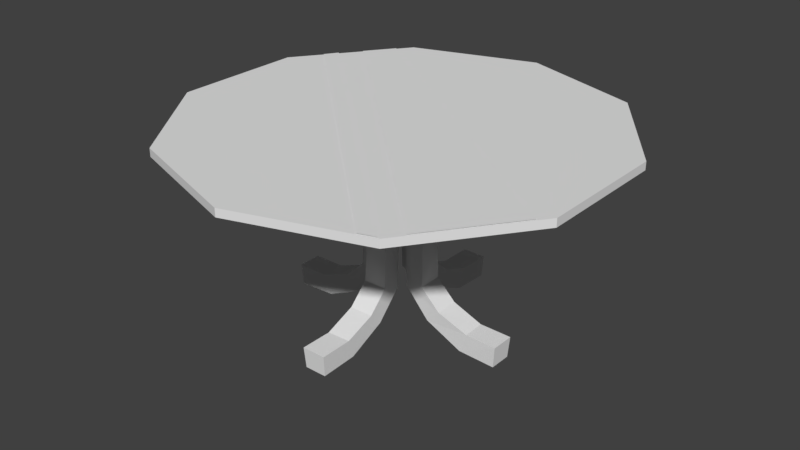 # Source: living_room_table.blend  (saved by Blender 2.78.0; exported with 4.5.12 LTS)
import bpy
from mathutils import Matrix  # noqa: F401  (used for matrix-valued properties, if any)

bpy.ops.wm.read_factory_settings(use_empty=True)
scene = bpy.context.scene
scene.name = 'Scene'

# ---- collections
col_collection_1 = bpy.data.collections.new('Collection 1'); scene.collection.children.link(col_collection_1)

# ---- materials (node trees are filled in below, after node groups)
mat_material_001 = bpy.data.materials.new('Material.001')
mat_material_001.alpha_threshold = 0.0
mat_material_001.use_transparent_shadow = False
mat_material_001.roughness = 0.5
mat_glass_table = bpy.data.materials.new('glass table')
mat_glass_table.alpha_threshold = 0.0
mat_glass_table.use_transparent_shadow = False
mat_glass_table.roughness = 0.5
mat_glass_table_shine = bpy.data.materials.new('glass table shine')
mat_glass_table_shine.alpha_threshold = 0.0
mat_glass_table_shine.use_transparent_shadow = False
mat_glass_table_shine.roughness = 0.5

# ---- material node trees

# ---- world
world_world = bpy.data.worlds.new('World'); scene.world = world_world
world_world.color = (0.05088, 0.05088, 0.05088)
world_world.use_sun_shadow = False
world_world.sun_shadow_jitter_overblur = 0.0
world_world.cycles.sampling_method = 'MANUAL'

# ---- meshes
me_circle_002 = bpy.data.meshes.new('Circle.002')
me_circle_002.from_pydata([(0.9042, -0.3683, 0.9166), (0.639, -0.7334, 0.9166), (-0.6375, 0.7359, 0.9166), (-0.7341, 0.6028, 0.9166), (-0.8059, 0.5092, 0.9166), (-0.8465, 0.4468, 0.9166), (0.5794, -0.8083, 0.9166), (0.5063, -0.8328, 0.9166)], [], [(0, 2, 3, 1), (4, 5, 7, 6)])
_uv = me_circle_002.uv_layers.new(name='UVMap')
_uv.uv.foreach_set('vector', [0.0, 0.0, 0.0, 0.0, 0.0, 0.0, 0.0, 0.0, 0.0, 0.0, 0.0, 0.0, 0.0, 0.0, 0.0, 0.0])
me_circle_002.materials.append(mat_material_001)
me_circle_002.materials.append(mat_glass_table)
me_circle_002.materials.append(mat_glass_table_shine)
me_circle_002.use_remesh_preserve_volume = False
me_circle_002.use_remesh_preserve_attributes = False
me_circle_002.use_mirror_vertex_groups = False
me_circle_002.update()
me_circle_001 = bpy.data.meshes.new('Circle.001')
me_circle_001.from_pydata([(0.0, 1.0, 0.8761), (-0.5878, 0.809, 0.8761), (-0.9511, 0.309, 0.8761), (-0.9511, -0.309, 0.8761), (-0.5878, -0.809, 0.8761), (8.742e-08, -1.0, 0.8761), (0.5878, -0.809, 0.8761), (0.9511, -0.309, 0.8761), (0.9511, 0.309, 0.8761), (0.5878, 0.809, 0.8761), (0.0, 1.0, 0.9132), (-0.5878, 0.809, 0.9132), (-0.9511, 0.309, 0.9132), (-0.9511, -0.309, 0.9132), (-0.5878, -0.809, 0.9132), (8.742e-08, -1.0, 0.9132), (0.5878, -0.809, 0.9132), (0.9511, -0.309, 0.9132), (0.9511, 0.309, 0.9132), (0.5878, 0.809, 0.9132), (-0.7341, 0.6028, 0.9166), (-0.8059, 0.5092, 0.9166)], [(20, 21)], [(4, 14, 13, 3), (1, 11, 10, 0), (8, 18, 17, 7), (5, 15, 14, 4), (2, 12, 11, 1), (9, 19, 18, 8), (6, 16, 15, 5), (3, 13, 12, 2), (0, 10, 19, 9), (7, 17, 16, 6), (1, 0, 9, 8, 7, 6, 5, 4, 3, 2), (11, 12, 13, 14, 15, 16, 17, 18, 19, 10)])
me_circle_001.polygons.foreach_set('material_index', [1, 1, 1, 1, 1, 1, 1, 1, 1, 1, 1, 1])
_uv = me_circle_001.uv_layers.new(name='UVMap')
_uv.uv.foreach_set('vector', [0.9766, 0.9177, 0.9766, 0.9177, 0.9766, 0.9177, 0.9766, 0.9177, 0.9766, 0.9177, 0.9766, 0.9177, 0.9766, 0.9177, 0.9766, 0.9177, 0.9766, 0.9177, 0.9766, 0.9177, 0.9766, 0.9177, 0.9766, 0.9177, 0.9766, 0.9177, 0.9766, 0.9177, 0.9766, 0.9177, 0.9766, 0.9177, 0.9766, 0.9177, 0.9766, 0.9177, 0.9766, 0.9177, 0.9766, 0.9177, 0.9766, 0.9177, 0.9766, 0.9177, 0.9766, 0.9177, 0.9766, 0.9177, 0.9766, 0.9177, 0.9766, 0.9177, 0.9766, 0.9177, 0.9766, 0.9177, 0.9766, 0.9177, 0.9766, 0.9177, 0.9766, 0.9177, 0.9766, 0.9177, 0.9766, 0.9177, 0.9766, 0.9177, 0.9766, 0.9177, 0.9766, 0.9177, 0.9766, 0.9177, 0.9766, 0.9177, 0.9766, 0.9177, 0.9766, 0.9177, 0.9766, 0.9177, 0.9766, 0.9177, 0.9766, 0.9177, 0.9766, 0.9177, 0.9766, 0.9177, 0.9766, 0.9177, 0.9766, 0.9177, 0.9766, 0.9177, 0.9766, 0.9177, 0.9766, 0.9177, 0.9766, 0.9177, 0.9766, 0.9177, 0.9766, 0.9177, 0.9766, 0.9177, 0.9766, 0.9177, 0.9766, 0.9177, 0.9766, 0.9177, 0.9766, 0.9177, 0.9766, 0.9177, 0.9766, 0.9177])
me_circle_001.materials.append(mat_material_001)
me_circle_001.materials.append(mat_glass_table)
me_circle_001.use_remesh_preserve_volume = False
me_circle_001.use_remesh_preserve_attributes = False
me_circle_001.use_mirror_vertex_groups = False
me_circle_001.update()
me_circle = bpy.data.meshes.new('Circle')
me_circle.from_pydata([(0.05535, 0.5968, 0.7916), (-0.0563, 0.5968, 0.7916), (-0.05221, 0.5937, 0.883), (0.05126, 0.5937, 0.883), (0.05535, 0.4065, 0.7663), (-0.04909, 0.4063, 0.7663), (-0.05221, 0.3681, 0.8476), (0.05126, 0.3681, 0.8476), (0.04636, 0.2398, 0.6293), (-0.0527, 0.2387, 0.6419), (-0.05221, 0.1666, 0.6969), (0.05126, 0.1666, 0.6969), (0.04635, 0.1613, 0.4472), (-0.0563, 0.1608, 0.4526), (-0.05221, 0.07063, 0.4836), (0.05126, 0.07063, 0.4836), (0.05535, 0.1655, 0.2339), (-0.0563, 0.1655, 0.2339), (-0.05221, 0.07846, 0.2011), (0.0487, 0.07896, 0.2061), (0.05535, 0.2565, 0.1441), (-0.0563, 0.2565, 0.1441), (-0.05221, 0.1939, 0.07908), (0.05126, 0.1939, 0.07908), (0.05243, 0.4026, 0.08953), (-0.0563, 0.398, 0.08953), (-0.05221, 0.3682, -0.003318), (0.05126, 0.3682, -0.003318), (0.05535, 0.5499, 0.0875), (-0.0563, 0.5499, 0.0875), (-0.05221, 0.542, -0.01044), (0.05126, 0.542, -0.01044), (-0.5968, 0.05535, 0.8187), (-0.5968, -0.0563, 0.8187), (-0.5937, -0.05221, 0.883), (-0.5937, 0.05126, 0.883), (-0.4065, 0.05535, 0.7663), (-0.4063, -0.04909, 0.7663), (-0.3681, -0.05221, 0.8476), (-0.3681, 0.05126, 0.8476), (-0.2398, 0.04636, 0.6293), (-0.2387, -0.0527, 0.6419), (-0.1666, -0.05221, 0.6969), (-0.1666, 0.05126, 0.6969), (-0.1613, 0.04635, 0.4472), (-0.1608, -0.0563, 0.4526), (-0.07063, -0.05221, 0.4836), (-0.07063, 0.05126, 0.4836), (-0.1655, 0.05535, 0.2339), (-0.1655, -0.0563, 0.2339), (-0.07846, -0.05221, 0.2011), (-0.07896, 0.0487, 0.2061), (-0.2565, 0.05535, 0.1441), (-0.2565, -0.0563, 0.1441), (-0.1939, -0.05221, 0.07908), (-0.1939, 0.05126, 0.07908), (-0.4026, 0.05243, 0.08953), (-0.398, -0.0563, 0.08953), (-0.3682, -0.05221, -0.003318), (-0.3682, 0.05126, -0.003318), (-0.5499, 0.05535, 0.0875), (-0.5499, -0.0563, 0.0875), (-0.542, -0.05221, -0.01044), (-0.542, 0.05126, -0.01044), (-0.05535, -0.5968, 0.7916), (0.0563, -0.5968, 0.7916), (0.05221, -0.5937, 0.883), (-0.05126, -0.5937, 0.883), (-0.05535, -0.4065, 0.7663), (0.04909, -0.4063, 0.7663), (0.05221, -0.3681, 0.8476), (-0.05126, -0.3681, 0.8476), (-0.04636, -0.2398, 0.6293), (0.0527, -0.2387, 0.6419), (0.05221, -0.1666, 0.6969), (-0.05126, -0.1666, 0.6969), (-0.04635, -0.1613, 0.4472), (0.0563, -0.1608, 0.4526), (0.05221, -0.07063, 0.4836), (-0.05126, -0.07063, 0.4836), (-0.05535, -0.1655, 0.2339), (0.0563, -0.1655, 0.2339), (0.05221, -0.07846, 0.2011), (-0.0487, -0.07896, 0.2061), (-0.05535, -0.2565, 0.1441), (0.0563, -0.2565, 0.1441), (0.05221, -0.1939, 0.07908), (-0.05126, -0.1939, 0.07908), (-0.05243, -0.4026, 0.08953), (0.0563, -0.398, 0.08953), (0.05221, -0.3682, -0.003318), (-0.05126, -0.3682, -0.003318), (-0.05535, -0.5499, 0.0875), (0.0563, -0.5499, 0.0875), (0.05221, -0.542, -0.01044), (-0.05126, -0.542, -0.01044), (0.5968, -0.05535, 0.8186), (0.5968, 0.0563, 0.8186), (0.5937, 0.05221, 0.883), (0.5937, -0.05126, 0.883), (0.4065, -0.05535, 0.7663), (0.4063, 0.04909, 0.7663), (0.3681, 0.05221, 0.8476), (0.3681, -0.05126, 0.8476), (0.2398, -0.04636, 0.6293), (0.2387, 0.0527, 0.6419), (0.1666, 0.05221, 0.6969), (0.1666, -0.05126, 0.6969), (0.1613, -0.04635, 0.4472), (0.1608, 0.0563, 0.4526), (0.07063, 0.05221, 0.4836), (0.07063, -0.05126, 0.4836), (0.1655, -0.05535, 0.2339), (0.1655, 0.0563, 0.2339), (0.07846, 0.05221, 0.2011), (0.07896, -0.0487, 0.2061), (0.2565, -0.05535, 0.1441), (0.2565, 0.0563, 0.1441), (0.1939, 0.05221, 0.07908), (0.1939, -0.05126, 0.07908), (0.4026, -0.05243, 0.08953), (0.398, 0.0563, 0.08953), (0.3682, 0.05221, -0.003318), (0.3682, -0.05126, -0.003318), (0.5499, -0.05535, 0.0875), (0.5499, 0.0563, 0.0875), (0.542, 0.05221, -0.01044), (0.542, -0.05126, -0.01044)], [], [(0, 1, 2, 3), (6, 10, 11, 7), (1, 5, 6, 2), (3, 7, 4, 0), (2, 6, 7, 3), (0, 4, 5, 1), (10, 14, 15, 11), (4, 8, 9, 5), (5, 9, 10, 6), (7, 11, 8, 4), (13, 17, 18, 14), (8, 12, 13, 9), (9, 13, 14, 10), (11, 15, 12, 8), (18, 22, 23, 19), (15, 19, 16, 12), (14, 18, 19, 15), (12, 16, 17, 13), (20, 24, 25, 21), (16, 20, 21, 17), (17, 21, 22, 18), (19, 23, 20, 16), (25, 29, 30, 26), (21, 25, 26, 22), (23, 27, 24, 20), (22, 26, 27, 23), (28, 31, 30, 29), (27, 31, 28, 24), (26, 30, 31, 27), (24, 28, 29, 25), (32, 33, 34, 35), (38, 42, 43, 39), (33, 37, 38, 34), (35, 39, 36, 32), (34, 38, 39, 35), (32, 36, 37, 33), (42, 46, 47, 43), (36, 40, 41, 37), (37, 41, 42, 38), (39, 43, 40, 36), (45, 49, 50, 46), (40, 44, 45, 41), (41, 45, 46, 42), (43, 47, 44, 40), (50, 54, 55, 51), (47, 51, 48, 44), (46, 50, 51, 47), (44, 48, 49, 45), (52, 56, 57, 53), (48, 52, 53, 49), (49, 53, 54, 50), (51, 55, 52, 48), (57, 61, 62, 58), (53, 57, 58, 54), (55, 59, 56, 52), (54, 58, 59, 55), (60, 63, 62, 61), (59, 63, 60, 56), (58, 62, 63, 59), (56, 60, 61, 57), (64, 65, 66, 67), (70, 74, 75, 71), (65, 69, 70, 66), (67, 71, 68, 64), (66, 70, 71, 67), (64, 68, 69, 65), (74, 78, 79, 75), (68, 72, 73, 69), (69, 73, 74, 70), (71, 75, 72, 68), (77, 81, 82, 78), (72, 76, 77, 73), (73, 77, 78, 74), (75, 79, 76, 72), (82, 86, 87, 83), (79, 83, 80, 76), (78, 82, 83, 79), (76, 80, 81, 77), (84, 88, 89, 85), (80, 84, 85, 81), (81, 85, 86, 82), (83, 87, 84, 80), (89, 93, 94, 90), (85, 89, 90, 86), (87, 91, 88, 84), (86, 90, 91, 87), (92, 95, 94, 93), (91, 95, 92, 88), (90, 94, 95, 91), (88, 92, 93, 89), (96, 97, 98, 99), (102, 106, 107, 103), (97, 101, 102, 98), (99, 103, 100, 96), (98, 102, 103, 99), (96, 100, 101, 97), (106, 110, 111, 107), (100, 104, 105, 101), (101, 105, 106, 102), (103, 107, 104, 100), (109, 113, 114, 110), (104, 108, 109, 105), (105, 109, 110, 106), (107, 111, 108, 104), (114, 118, 119, 115), (111, 115, 112, 108), (110, 114, 115, 111), (108, 112, 113, 109), (116, 120, 121, 117), (112, 116, 117, 113), (113, 117, 118, 114), (115, 119, 116, 112), (121, 125, 126, 122), (117, 121, 122, 118), (119, 123, 120, 116), (118, 122, 123, 119), (124, 127, 126, 125), (123, 127, 124, 120), (122, 126, 127, 123), (120, 124, 125, 121)])
_uv = me_circle.uv_layers.new(name='UVMap')
_uv.uv.foreach_set('vector', [0.9357, 0.8876, 0.9357, 0.8876, 0.9357, 0.8876, 0.9357, 0.8876, 0.9357, 0.8876, 0.9357, 0.8876, 0.9357, 0.8876, 0.9357, 0.8876, 0.9357, 0.8876, 0.9357, 0.8876, 0.9357, 0.8876, 0.9357, 0.8876, 0.9357, 0.8876, 0.9357, 0.8876, 0.9357, 0.8876, 0.9357, 0.8876, 0.9357, 0.8876, 0.9357, 0.8876, 0.9357, 0.8876, 0.9357, 0.8876, 0.9357, 0.8876, 0.9357, 0.8876, 0.9357, 0.8876, 0.9357, 0.8876, 0.9357, 0.8876, 0.9357, 0.8876, 0.9357, 0.8876, 0.9357, 0.8876, 0.9357, 0.8876, 0.9357, 0.8876, 0.9357, 0.8876, 0.9357, 0.8876, 0.9357, 0.8876, 0.9357, 0.8876, 0.9357, 0.8876, 0.9357, 0.8876, 0.9357, 0.8876, 0.9357, 0.8876, 0.9357, 0.8876, 0.9357, 0.8876, 0.9357, 0.8876, 0.9357, 0.8876, 0.9357, 0.8876, 0.9357, 0.8876, 0.9357, 0.8876, 0.9357, 0.8876, 0.9357, 0.8876, 0.9357, 0.8876, 0.9357, 0.8876, 0.9357, 0.8876, 0.9357, 0.8876, 0.9357, 0.8876, 0.9357, 0.8876, 0.9357, 0.8876, 0.9357, 0.8876, 0.9357, 0.8876, 0.9357, 0.8876, 0.9357, 0.8876, 0.9357, 0.8876, 0.9357, 0.8876, 0.9357, 0.8876, 0.9357, 0.8876, 0.9357, 0.8876, 0.9357, 0.8876, 0.9357, 0.8876, 0.9357, 0.8876, 0.9357, 0.8876, 0.9357, 0.8876, 0.9357, 0.8876, 0.9357, 0.8876, 0.9357, 0.8876, 0.9357, 0.8876, 0.9357, 0.8876, 0.9357, 0.8876, 0.9357, 0.8876, 0.9357, 0.8876, 0.9357, 0.8876, 0.9357, 0.8876, 0.9357, 0.8876, 0.9357, 0.8876, 0.9357, 0.8876, 0.9357, 0.8876, 0.9357, 0.8876, 0.9357, 0.8876, 0.9357, 0.8876, 0.9357, 0.8876, 0.9357, 0.8876, 0.9357, 0.8876, 0.9357, 0.8876, 0.9357, 0.8876, 0.9357, 0.8876, 0.9357, 0.8876, 0.9357, 0.8876, 0.9357, 0.8876, 0.9357, 0.8876, 0.9357, 0.8876, 0.9357, 0.8876, 0.9357, 0.8876, 0.9357, 0.8876, 0.9357, 0.8876, 0.9357, 0.8876, 0.9357, 0.8876, 0.9357, 0.8876, 0.9357, 0.8876, 0.9357, 0.8876, 0.9357, 0.8876, 0.9357, 0.8876, 0.9357, 0.8876, 0.9357, 0.8876, 0.9357, 0.8876, 0.9357, 0.8876, 0.9357, 0.8876, 0.9357, 0.8876, 0.9357, 0.8876, 0.9357, 0.8876, 0.9357, 0.8876, 0.9357, 0.8876, 0.9357, 0.8876, 0.9357, 0.8876, 0.9357, 0.8876, 0.9357, 0.8876, 0.9357, 0.8876, 0.9357, 0.8876, 0.9357, 0.8876, 0.9357, 0.8876, 0.9357, 0.8876, 0.9357, 0.8876, 0.9357, 0.8876, 0.9357, 0.8876, 0.9357, 0.8876, 0.9357, 0.8876, 0.9357, 0.8876, 0.9357, 0.8876, 0.9357, 0.8876, 0.9357, 0.8876, 0.9357, 0.8876, 0.9357, 0.8876, 0.9357, 0.8876, 0.9357, 0.8876, 0.9357, 0.8876, 0.9357, 0.8876, 0.9357, 0.8876, 0.9357, 0.8876, 0.9357, 0.8876, 0.9357, 0.8876, 0.9357, 0.8876, 0.9357, 0.8876, 0.9357, 0.8876, 0.9357, 0.8876, 0.9357, 0.8876, 0.9357, 0.8876, 0.9357, 0.8876, 0.9357, 0.8876, 0.9357, 0.8876, 0.9357, 0.8876, 0.9357, 0.8876, 0.9357, 0.8876, 0.9357, 0.8876, 0.9357, 0.8876, 0.9357, 0.8876, 0.9357, 0.8876, 0.9357, 0.8876, 0.9357, 0.8876, 0.9357, 0.8876, 0.9357, 0.8876, 0.9357, 0.8876, 0.9357, 0.8876, 0.9357, 0.8876, 0.9357, 0.8876, 0.9357, 0.8876, 0.9357, 0.8876, 0.9357, 0.8876, 0.9357, 0.8876, 0.9357, 0.8876, 0.9357, 0.8876, 0.9357, 0.8876, 0.9357, 0.8876, 0.9357, 0.8876, 0.9357, 0.8876, 0.9357, 0.8876, 0.9357, 0.8876, 0.9357, 0.8876, 0.9357, 0.8876, 0.9357, 0.8876, 0.9357, 0.8876, 0.9357, 0.8876, 0.9357, 0.8876, 0.9357, 0.8876, 0.9357, 0.8876, 0.9357, 0.8876, 0.9357, 0.8876, 0.9357, 0.8876, 0.9357, 0.8876, 0.9357, 0.8876, 0.9357, 0.8876, 0.9357, 0.8876, 0.9357, 0.8876, 0.9357, 0.8876, 0.9357, 0.8876, 0.9357, 0.8876, 0.9357, 0.8876, 0.9357, 0.8876, 0.9357, 0.8876, 0.9357, 0.8876, 0.9357, 0.8876, 0.9357, 0.8876, 0.9357, 0.8876, 0.9357, 0.8876, 0.9357, 0.8876, 0.9357, 0.8876, 0.9357, 0.8876, 0.9357, 0.8876, 0.9357, 0.8876, 0.9357, 0.8876, 0.9357, 0.8876, 0.9357, 0.8876, 0.9357, 0.8876, 0.9357, 0.8876, 0.9357, 0.8876, 0.9357, 0.8876, 0.9357, 0.8876, 0.9357, 0.8876, 0.9357, 0.8876, 0.9357, 0.8876, 0.9357, 0.8876, 0.9357, 0.8876, 0.9357, 0.8876, 0.9357, 0.8876, 0.9357, 0.8876, 0.9357, 0.8876, 0.9357, 0.8876, 0.9357, 0.8876, 0.9357, 0.8876, 0.9357, 0.8876, 0.9357, 0.8876, 0.9357, 0.8876, 0.9357, 0.8876, 0.9357, 0.8876, 0.9357, 0.8876, 0.9357, 0.8876, 0.9357, 0.8876, 0.9357, 0.8876, 0.9357, 0.8876, 0.9357, 0.8876, 0.9357, 0.8876, 0.9357, 0.8876, 0.9357, 0.8876, 0.9357, 0.8876, 0.9357, 0.8876, 0.9357, 0.8876, 0.9357, 0.8876, 0.9357, 0.8876, 0.9357, 0.8876, 0.9357, 0.8876, 0.9357, 0.8876, 0.9357, 0.8876, 0.9357, 0.8876, 0.9357, 0.8876, 0.9357, 0.8876, 0.9357, 0.8876, 0.9357, 0.8876, 0.9357, 0.8876, 0.9357, 0.8876, 0.9357, 0.8876, 0.9357, 0.8876, 0.9357, 0.8876, 0.9357, 0.8876, 0.9357, 0.8876, 0.9357, 0.8876, 0.9357, 0.8876, 0.9357, 0.8876, 0.9357, 0.8876, 0.9357, 0.8876, 0.9357, 0.8876, 0.9357, 0.8876, 0.9357, 0.8876, 0.9357, 0.8876, 0.9357, 0.8876, 0.9357, 0.8876, 0.9357, 0.8876, 0.9357, 0.8876, 0.9357, 0.8876, 0.9357, 0.8876, 0.9357, 0.8876, 0.9357, 0.8876, 0.9357, 0.8876, 0.9357, 0.8876, 0.9357, 0.8876, 0.9357, 0.8876, 0.9357, 0.8876, 0.9357, 0.8876, 0.9357, 0.8876, 0.9357, 0.8876, 0.9357, 0.8876, 0.9357, 0.8876, 0.9357, 0.8876, 0.9357, 0.8876, 0.9357, 0.8876, 0.9357, 0.8876, 0.9357, 0.8876, 0.9357, 0.8876, 0.9357, 0.8876, 0.9357, 0.8876, 0.9357, 0.8876, 0.9357, 0.8876, 0.9357, 0.8876, 0.9357, 0.8876, 0.9357, 0.8876, 0.9357, 0.8876, 0.9357, 0.8876, 0.9357, 0.8876, 0.9357, 0.8876, 0.9357, 0.8876, 0.9357, 0.8876, 0.9357, 0.8876, 0.9357, 0.8876, 0.9357, 0.8876, 0.9357, 0.8876, 0.9357, 0.8876, 0.9357, 0.8876, 0.9357, 0.8876, 0.9357, 0.8876, 0.9357, 0.8876, 0.9357, 0.8876, 0.9357, 0.8876, 0.9357, 0.8876, 0.9357, 0.8876, 0.9357, 0.8876, 0.9357, 0.8876, 0.9357, 0.8876, 0.9357, 0.8876, 0.9357, 0.8876, 0.9357, 0.8876, 0.9357, 0.8876, 0.9357, 0.8876, 0.9357, 0.8876, 0.9357, 0.8876, 0.9357, 0.8876, 0.9357, 0.8876, 0.9357, 0.8876, 0.9357, 0.8876, 0.9357, 0.8876, 0.9357, 0.8876, 0.9357, 0.8876, 0.9357, 0.8876, 0.9357, 0.8876, 0.9357, 0.8876, 0.9357, 0.8876, 0.9357, 0.8876, 0.9357, 0.8876, 0.9357, 0.8876, 0.9357, 0.8876, 0.9357, 0.8876, 0.9357, 0.8876, 0.9357, 0.8876, 0.9357, 0.8876, 0.9357, 0.8876, 0.9357, 0.8876, 0.9357, 0.8876, 0.9357, 0.8876, 0.9357, 0.8876, 0.9357, 0.8876, 0.9357, 0.8876, 0.9357, 0.8876, 0.9357, 0.8876, 0.9357, 0.8876, 0.9357, 0.8876, 0.9357, 0.8876, 0.9357, 0.8876, 0.9357, 0.8876, 0.9357, 0.8876, 0.9357, 0.8876, 0.9357, 0.8876, 0.9357, 0.8876, 0.9357, 0.8876, 0.9357, 0.8876, 0.9357, 0.8876, 0.9357, 0.8876, 0.9357, 0.8876, 0.9357, 0.8876, 0.9357, 0.8876, 0.9357, 0.8876, 0.9357, 0.8876, 0.9357, 0.8876, 0.9357, 0.8876, 0.9357, 0.8876, 0.9357, 0.8876, 0.9357, 0.8876, 0.9357, 0.8876, 0.9357, 0.8876, 0.9357, 0.8876, 0.9357, 0.8876, 0.9357, 0.8876, 0.9357, 0.8876, 0.9357, 0.8876, 0.9357, 0.8876, 0.9357, 0.8876, 0.9357, 0.8876, 0.9357, 0.8876, 0.9357, 0.8876, 0.9357, 0.8876, 0.9357, 0.8876, 0.9357, 0.8876, 0.9357, 0.8876, 0.9357, 0.8876, 0.9357, 0.8876, 0.9357, 0.8876, 0.9357, 0.8876, 0.9357, 0.8876, 0.9357, 0.8876, 0.9357, 0.8876, 0.9357, 0.8876, 0.9357, 0.8876, 0.9357, 0.8876, 0.9357, 0.8876, 0.9357, 0.8876, 0.9357, 0.8876, 0.9357, 0.8876, 0.9357, 0.8876, 0.9357, 0.8876, 0.9357, 0.8876, 0.9357, 0.8876, 0.9357, 0.8876, 0.9357, 0.8876, 0.9357, 0.8876, 0.9357, 0.8876, 0.9357, 0.8876, 0.9357, 0.8876, 0.9357, 0.8876, 0.9357, 0.8876, 0.9357, 0.8876, 0.9357, 0.8876, 0.9357, 0.8876, 0.9357, 0.8876, 0.9357, 0.8876, 0.9357, 0.8876, 0.9357, 0.8876, 0.9357, 0.8876, 0.9357, 0.8876, 0.9357, 0.8876, 0.9357, 0.8876, 0.9357, 0.8876, 0.9357, 0.8876, 0.9357, 0.8876, 0.9357, 0.8876, 0.9357, 0.8876, 0.9357, 0.8876, 0.9357, 0.8876, 0.9357, 0.8876, 0.9357, 0.8876, 0.9357, 0.8876, 0.9357, 0.8876, 0.9357, 0.8876, 0.9357, 0.8876, 0.9357, 0.8876, 0.9357, 0.8876, 0.9357, 0.8876, 0.9357, 0.8876, 0.9357, 0.8876, 0.9357, 0.8876, 0.9357, 0.8876, 0.9357, 0.8876, 0.9357, 0.8876, 0.9357, 0.8876, 0.9357, 0.8876, 0.9357, 0.8876, 0.9357, 0.8876, 0.9357, 0.8876, 0.9357, 0.8876, 0.9357, 0.8876, 0.9357, 0.8876, 0.9357, 0.8876, 0.9357, 0.8876, 0.9357, 0.8876, 0.9357, 0.8876, 0.9357, 0.8876, 0.9357, 0.8876, 0.9357, 0.8876, 0.9357, 0.8876, 0.9357, 0.8876])
me_circle.materials.append(mat_material_001)
me_circle.materials.append(mat_glass_table)
me_circle.use_remesh_preserve_volume = False
me_circle.use_remesh_preserve_attributes = False
me_circle.use_mirror_vertex_groups = False
me_circle.update()

# ---- objects
ob_circle_002 = bpy.data.objects.new('Circle.002', me_circle_002)
ob_circle_001 = bpy.data.objects.new('Circle.001', me_circle_001)
ob_circle = bpy.data.objects.new('Circle', me_circle)

# ---- transforms, parenting, visibility, modifiers, constraints
ob_circle_002.location = (0.0, 0.0, 0.0)
ob_circle_002.lineart.crease_threshold = 0.0
ob_circle_001.location = (0.0, 0.0, 0.0)
ob_circle_001.lineart.crease_threshold = 0.0
ob_circle.location = (0.0, 0.0, 0.0)
ob_circle.lineart.crease_threshold = 0.0

# ---- collection membership
col_collection_1.objects.link(ob_circle_002)
col_collection_1.objects.link(ob_circle_001)
col_collection_1.objects.link(ob_circle)

# ---- scene / render settings (as saved in the file)
scene.frame_start = 1; scene.frame_end = 250; scene.frame_set(1)
scene.render.engine = 'BLENDER_EEVEE_NEXT'
scene.render.resolution_percentage = 50
scene.render.dither_intensity = 0.0
scene.cycles.use_denoising = False
scene.cycles.samples = 128
scene.cycles.sampling_pattern = 'TABULATED_SOBOL'
scene.cycles.light_sampling_threshold = 0.0
scene.cycles.use_adaptive_sampling = False
scene.cycles.use_light_tree = False
scene.cycles.blur_glossy = 0.0
scene.cycles.sample_clamp_indirect = 0.0
scene.view_settings.view_transform = 'Standard'
bpy.context.view_layer.update()

# ---- added for rendering (the .blend has no active camera and no usable light): camera, sun
cam_auto = bpy.data.cameras.new('AutoCamera')
cam_auto.lens = 50.0
cam_auto.sensor_width = 36.0
cam_auto.clip_end = 1000.0
ob_auto_camera = bpy.data.objects.new('AutoCamera', cam_auto)
scene.collection.objects.link(ob_auto_camera)
ob_auto_camera.location = (2.69389, -3.23267, 2.60819)
ob_auto_camera.rotation_euler = (1.09748, -7.21219e-08, 0.694738)
scene.camera = ob_auto_camera
light_auto_sun = bpy.data.lights.new('AutoSun', 'SUN')
light_auto_sun.energy = 3.0
light_auto_sun.angle = 0.0523599
ob_auto_sun = bpy.data.objects.new('AutoSun', light_auto_sun)
scene.collection.objects.link(ob_auto_sun)
ob_auto_sun.rotation_euler = (0.872665, 0.174533, 0.523599)
bpy.context.view_layer.update()

